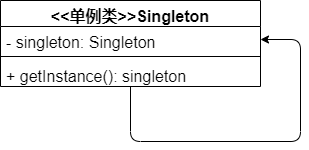

The diagram above was exported from draw.io. Its source (the exported page's mxGraphModel, read from the mxfile embedded in the PNG):
<mxGraphModel dx="1167" dy="671" grid="1" gridSize="10" guides="1" tooltips="1" connect="1" arrows="1" fold="1" page="1" pageScale="1" pageWidth="1920" pageHeight="1200" math="0" shadow="0">
  <root>
    <mxCell id="0" />
    <mxCell id="1" parent="0" />
    <mxCell id="vcQElGrvIMIGsI4nJyCx-17" value="&lt;&lt;单例类&gt;&gt;Singleton" style="swimlane;fontStyle=1;align=center;verticalAlign=top;childLayout=stackLayout;horizontal=1;startSize=26;horizontalStack=0;resizeParent=1;resizeParentMax=0;resizeLast=0;collapsible=1;marginBottom=0;rounded=0;shadow=0;sketch=0;fillColor=none;fontSize=16;" vertex="1" parent="1">
      <mxGeometry x="340" y="130" width="260" height="86" as="geometry">
        <mxRectangle x="700" y="40" width="150" height="26" as="alternateBounds" />
      </mxGeometry>
    </mxCell>
    <mxCell id="vcQElGrvIMIGsI4nJyCx-18" value="- singleton: Singleton" style="text;strokeColor=none;fillColor=none;align=left;verticalAlign=top;spacingLeft=4;spacingRight=4;overflow=hidden;rotatable=0;points=[[0,0.5],[1,0.5]];portConstraint=eastwest;fontSize=16;" vertex="1" parent="vcQElGrvIMIGsI4nJyCx-17">
      <mxGeometry y="26" width="260" height="26" as="geometry" />
    </mxCell>
    <mxCell id="vcQElGrvIMIGsI4nJyCx-19" value="" style="line;strokeWidth=1;fillColor=none;align=left;verticalAlign=middle;spacingTop=-1;spacingLeft=3;spacingRight=3;rotatable=0;labelPosition=right;points=[];portConstraint=eastwest;fontSize=16;" vertex="1" parent="vcQElGrvIMIGsI4nJyCx-17">
      <mxGeometry y="52" width="260" height="8" as="geometry" />
    </mxCell>
    <mxCell id="vcQElGrvIMIGsI4nJyCx-20" value="+ getInstance(): singleton" style="text;strokeColor=none;fillColor=none;align=left;verticalAlign=top;spacingLeft=4;spacingRight=4;overflow=hidden;rotatable=0;points=[[0,0.5],[1,0.5]];portConstraint=eastwest;fontSize=16;" vertex="1" parent="vcQElGrvIMIGsI4nJyCx-17">
      <mxGeometry y="60" width="260" height="26" as="geometry" />
    </mxCell>
    <mxCell id="vcQElGrvIMIGsI4nJyCx-23" value="" style="endArrow=classic;html=1;entryX=1;entryY=0.5;entryDx=0;entryDy=0;exitX=0.5;exitY=1;exitDx=0;exitDy=0;" edge="1" parent="vcQElGrvIMIGsI4nJyCx-17" source="vcQElGrvIMIGsI4nJyCx-17" target="vcQElGrvIMIGsI4nJyCx-18">
      <mxGeometry width="50" height="50" relative="1" as="geometry">
        <mxPoint x="100" y="100" as="sourcePoint" />
        <mxPoint x="210" y="70" as="targetPoint" />
        <Array as="points">
          <mxPoint x="130" y="141" />
          <mxPoint x="300" y="141" />
          <mxPoint x="300" y="39" />
        </Array>
      </mxGeometry>
    </mxCell>
  </root>
</mxGraphModel>